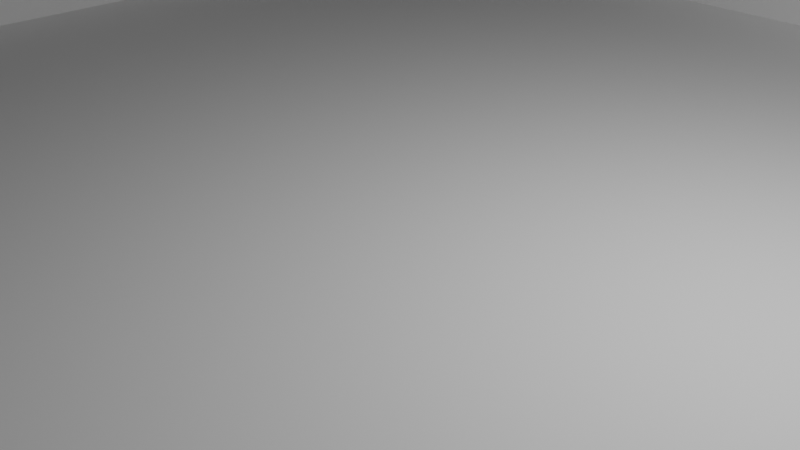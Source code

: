 # Source: maze2.blend  (saved by Blender 3.0.22; exported with 4.5.12 LTS)
import bpy
from mathutils import Matrix  # noqa: F401  (used for matrix-valued properties, if any)

bpy.ops.wm.read_factory_settings(use_empty=True)
scene = bpy.context.scene
scene.name = 'Scene'

# ---- collections
col_collection = bpy.data.collections.new('Collection'); scene.collection.children.link(col_collection)

# ---- world
world_world = bpy.data.worlds.new('World'); scene.world = world_world
world_world.use_nodes = True; world_world.node_tree.nodes.clear()
_N = world_world.node_tree.nodes; _L = world_world.node_tree.links
n0 = _N.new('ShaderNodeOutputWorld'); n0.name = 'World Output'; n0.location = (300, 300)
n1 = _N.new('ShaderNodeBackground'); n1.name = 'Background'; n1.location = (10, 300)
n1.inputs[0].default_value = (0.05088, 0.05088, 0.05088, 1.0)
_L.new(n1.outputs[0], n0.inputs[0])
n0.is_active_output = True
world_world.color = (0.05088, 0.05088, 0.05088)
world_world.use_sun_shadow = False
world_world.sun_shadow_jitter_overblur = 0.0

# ---- cameras
cam_camera = bpy.data.cameras.new('Camera')
cam_camera.clip_end = 100.0
cam_camera.ortho_scale = 7.314

# ---- lights
light_light = bpy.data.lights.new('Light', 'POINT')
light_light.transmission_factor = 0.0
light_light.energy = 1000.0
light_light.shadow_soft_size = 0.1
light_light.shadow_maximum_resolution = 0.006
light_light.use_absolute_resolution = True

# ---- meshes
me_plane = bpy.data.meshes.new('Plane')
me_plane.from_pydata([(-1.0, -1.0, 0.0), (1.0, -1.0, 0.0), (-1.0, 1.0, 0.0), (1.0, 1.0, 0.0), (-1.0, -1.0, 0.1621), (-1.0, 1.0, 0.1621), (-1.0, -1.0, 0.1621), (1.0, -1.0, 0.1621), (1.0, -1.0, 0.1621), (1.0, 1.0, 0.1621), (-1.0, 1.0, 0.1621), (1.0, 1.0, 0.1621), (1.0, -0.7335, 0.1621), (1.0, -0.7359, 0.0), (-1.0, -0.473, 0.1621), (-1.0, -0.4669, 0.0)], [], [(0, 1, 13, 3, 2, 15), (0, 15, 14, 4), (1, 0, 6, 7), (3, 13, 12, 9), (2, 3, 11, 10), (12, 13, 1, 8), (14, 15, 2, 5)])
_uv = me_plane.uv_layers.new(name='UVMap')
_uv.uv.foreach_set('vector', [0.0, 0.0, 1.0, 0.0, 1.0, 0.1321, 1.0, 1.0, 0.0, 1.0, 0.0, 0.2666, 0.0, 0.0, 0.0, 0.2666, 0.0, 0.2635, 0.0, 0.0, 1.0, 0.0, 0.0, 0.0, 0.0, 0.0, 1.0, 0.0, 1.0, 1.0, 1.0, 0.1321, 1.0, 0.1332, 1.0, 1.0, 0.0, 1.0, 1.0, 1.0, 1.0, 1.0, 0.0, 1.0, 1.0, 0.1332, 1.0, 0.1321, 1.0, 0.0, 1.0, 0.0, 0.0, 0.2635, 0.0, 0.2666, 0.0, 1.0, 0.0, 1.0])
me_plane.use_remesh_fix_poles = True
me_plane.use_remesh_preserve_attributes = False
me_plane.update()

# ---- objects
ob_light = bpy.data.objects.new('Light', light_light)
ob_camera = bpy.data.objects.new('Camera', cam_camera)
ob_plane = bpy.data.objects.new('Plane', me_plane)

# ---- transforms, parenting, visibility, modifiers, constraints
ob_light.location = (4.076, 1.005, 5.904)
ob_light.rotation_euler = (0.6503, 0.05522, 1.866)
ob_light.lock_rotations_4d = False
ob_light.empty_display_type = 'ARROWS'
ob_light.color = (0.0, 0.0, 0.0, 0.0)
ob_light.lineart.crease_threshold = 0.0
ob_camera.location = (7.359, -6.926, 4.958)
ob_camera.rotation_euler = (1.109, 0.0, 0.8149)
ob_camera.lock_rotations_4d = False
ob_camera.empty_display_type = 'ARROWS'
ob_camera.color = (0.0, 0.0, 0.0, 0.0)
ob_camera.display_type = 'WIRE'
ob_camera.lineart.crease_threshold = 0.0
ob_plane.location = (0.0, 0.0, 0.0)
ob_plane.scale = (9.277, 9.277, 9.277)

# ---- collection membership
col_collection.objects.link(ob_light)
col_collection.objects.link(ob_camera)
col_collection.objects.link(ob_plane)

# ---- scene / render settings (as saved in the file)
scene.camera = ob_camera
scene.frame_start = 1; scene.frame_end = 250; scene.frame_set(1)
scene.render.engine = 'BLENDER_EEVEE_NEXT'
scene.cycles.use_denoising = False
scene.cycles.samples = 128
scene.cycles.sampling_pattern = 'TABULATED_SOBOL'
scene.cycles.use_adaptive_sampling = False
scene.cycles.use_light_tree = False
scene.view_settings.view_transform = 'Filmic'
bpy.context.view_layer.update()
